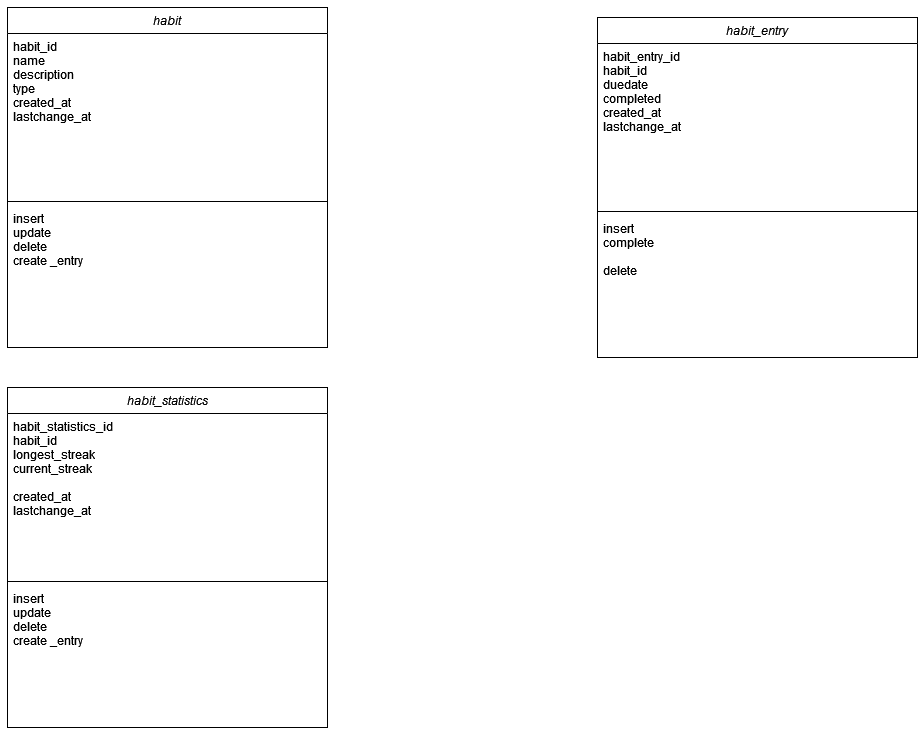

The diagram above was exported from draw.io. Its source (the exported page's mxGraphModel, read from the mxfile embedded in the PNG):
<mxGraphModel dx="1434" dy="746" grid="1" gridSize="10" guides="1" tooltips="1" connect="1" arrows="1" fold="1" page="1" pageScale="1" pageWidth="827" pageHeight="1169" math="0" shadow="0">
  <root>
    <mxCell id="WIyWlLk6GJQsqaUBKTNV-0" />
    <mxCell id="WIyWlLk6GJQsqaUBKTNV-1" parent="WIyWlLk6GJQsqaUBKTNV-0" />
    <mxCell id="0YYWgIv_XjHuR_DNwp43-1" style="edgeStyle=orthogonalEdgeStyle;rounded=0;orthogonalLoop=1;jettySize=auto;html=1;exitX=0;exitY=0;exitDx=0;exitDy=0;" edge="1" parent="WIyWlLk6GJQsqaUBKTNV-1" source="zkfFHV4jXpPFQw0GAbJ--0">
      <mxGeometry relative="1" as="geometry">
        <mxPoint x="70" y="60" as="targetPoint" />
      </mxGeometry>
    </mxCell>
    <mxCell id="zkfFHV4jXpPFQw0GAbJ--0" value="habit" style="swimlane;fontStyle=2;align=center;verticalAlign=top;childLayout=stackLayout;horizontal=1;startSize=26;horizontalStack=0;resizeParent=1;resizeLast=0;collapsible=1;marginBottom=0;rounded=0;shadow=0;strokeWidth=1;" parent="WIyWlLk6GJQsqaUBKTNV-1" vertex="1">
      <mxGeometry x="60" y="40" width="320" height="340" as="geometry">
        <mxRectangle x="230" y="140" width="160" height="26" as="alternateBounds" />
      </mxGeometry>
    </mxCell>
    <mxCell id="zkfFHV4jXpPFQw0GAbJ--1" value="habit_id&#10;name&#10;description&#10;type&#10;created_at&#10;lastchange_at&#10;&#10;&#10;&#10;" style="text;align=left;verticalAlign=top;spacingLeft=4;spacingRight=4;overflow=hidden;rotatable=0;points=[[0,0.5],[1,0.5]];portConstraint=eastwest;" parent="zkfFHV4jXpPFQw0GAbJ--0" vertex="1">
      <mxGeometry y="26" width="320" height="164" as="geometry" />
    </mxCell>
    <mxCell id="zkfFHV4jXpPFQw0GAbJ--4" value="" style="line;html=1;strokeWidth=1;align=left;verticalAlign=middle;spacingTop=-1;spacingLeft=3;spacingRight=3;rotatable=0;labelPosition=right;points=[];portConstraint=eastwest;" parent="zkfFHV4jXpPFQw0GAbJ--0" vertex="1">
      <mxGeometry y="190" width="320" height="8" as="geometry" />
    </mxCell>
    <mxCell id="zkfFHV4jXpPFQw0GAbJ--5" value="insert&#10;update&#10;delete&#10;create _entry&#10;&#10;" style="text;align=left;verticalAlign=top;spacingLeft=4;spacingRight=4;overflow=hidden;rotatable=0;points=[[0,0.5],[1,0.5]];portConstraint=eastwest;" parent="zkfFHV4jXpPFQw0GAbJ--0" vertex="1">
      <mxGeometry y="198" width="320" height="142" as="geometry" />
    </mxCell>
    <mxCell id="0YYWgIv_XjHuR_DNwp43-3" value="habit_entry" style="swimlane;fontStyle=2;align=center;verticalAlign=top;childLayout=stackLayout;horizontal=1;startSize=26;horizontalStack=0;resizeParent=1;resizeLast=0;collapsible=1;marginBottom=0;rounded=0;shadow=0;strokeWidth=1;" vertex="1" parent="WIyWlLk6GJQsqaUBKTNV-1">
      <mxGeometry x="650" y="50" width="320" height="340" as="geometry">
        <mxRectangle x="230" y="140" width="160" height="26" as="alternateBounds" />
      </mxGeometry>
    </mxCell>
    <mxCell id="0YYWgIv_XjHuR_DNwp43-4" value="habit_entry_id&#10;habit_id&#10;duedate&#10;completed&#10;created_at&#10;lastchange_at&#10;&#10;&#10;&#10;" style="text;align=left;verticalAlign=top;spacingLeft=4;spacingRight=4;overflow=hidden;rotatable=0;points=[[0,0.5],[1,0.5]];portConstraint=eastwest;" vertex="1" parent="0YYWgIv_XjHuR_DNwp43-3">
      <mxGeometry y="26" width="320" height="164" as="geometry" />
    </mxCell>
    <mxCell id="0YYWgIv_XjHuR_DNwp43-5" value="" style="line;html=1;strokeWidth=1;align=left;verticalAlign=middle;spacingTop=-1;spacingLeft=3;spacingRight=3;rotatable=0;labelPosition=right;points=[];portConstraint=eastwest;" vertex="1" parent="0YYWgIv_XjHuR_DNwp43-3">
      <mxGeometry y="190" width="320" height="8" as="geometry" />
    </mxCell>
    <mxCell id="0YYWgIv_XjHuR_DNwp43-6" value="insert&#10;complete&#10;&#10;delete&#10;" style="text;align=left;verticalAlign=top;spacingLeft=4;spacingRight=4;overflow=hidden;rotatable=0;points=[[0,0.5],[1,0.5]];portConstraint=eastwest;" vertex="1" parent="0YYWgIv_XjHuR_DNwp43-3">
      <mxGeometry y="198" width="320" height="142" as="geometry" />
    </mxCell>
    <mxCell id="0YYWgIv_XjHuR_DNwp43-7" value="habit_statistics" style="swimlane;fontStyle=2;align=center;verticalAlign=top;childLayout=stackLayout;horizontal=1;startSize=26;horizontalStack=0;resizeParent=1;resizeLast=0;collapsible=1;marginBottom=0;rounded=0;shadow=0;strokeWidth=1;" vertex="1" parent="WIyWlLk6GJQsqaUBKTNV-1">
      <mxGeometry x="60" y="420" width="320" height="340" as="geometry">
        <mxRectangle x="230" y="140" width="160" height="26" as="alternateBounds" />
      </mxGeometry>
    </mxCell>
    <mxCell id="0YYWgIv_XjHuR_DNwp43-8" value="habit_statistics_id&#10;habit_id&#10;longest_streak&#10;current_streak&#10;&#10;created_at&#10;lastchange_at&#10;&#10;&#10;&#10;" style="text;align=left;verticalAlign=top;spacingLeft=4;spacingRight=4;overflow=hidden;rotatable=0;points=[[0,0.5],[1,0.5]];portConstraint=eastwest;" vertex="1" parent="0YYWgIv_XjHuR_DNwp43-7">
      <mxGeometry y="26" width="320" height="164" as="geometry" />
    </mxCell>
    <mxCell id="0YYWgIv_XjHuR_DNwp43-9" value="" style="line;html=1;strokeWidth=1;align=left;verticalAlign=middle;spacingTop=-1;spacingLeft=3;spacingRight=3;rotatable=0;labelPosition=right;points=[];portConstraint=eastwest;" vertex="1" parent="0YYWgIv_XjHuR_DNwp43-7">
      <mxGeometry y="190" width="320" height="8" as="geometry" />
    </mxCell>
    <mxCell id="0YYWgIv_XjHuR_DNwp43-10" value="insert&#10;update&#10;delete&#10;create _entry&#10;&#10;" style="text;align=left;verticalAlign=top;spacingLeft=4;spacingRight=4;overflow=hidden;rotatable=0;points=[[0,0.5],[1,0.5]];portConstraint=eastwest;" vertex="1" parent="0YYWgIv_XjHuR_DNwp43-7">
      <mxGeometry y="198" width="320" height="142" as="geometry" />
    </mxCell>
  </root>
</mxGraphModel>